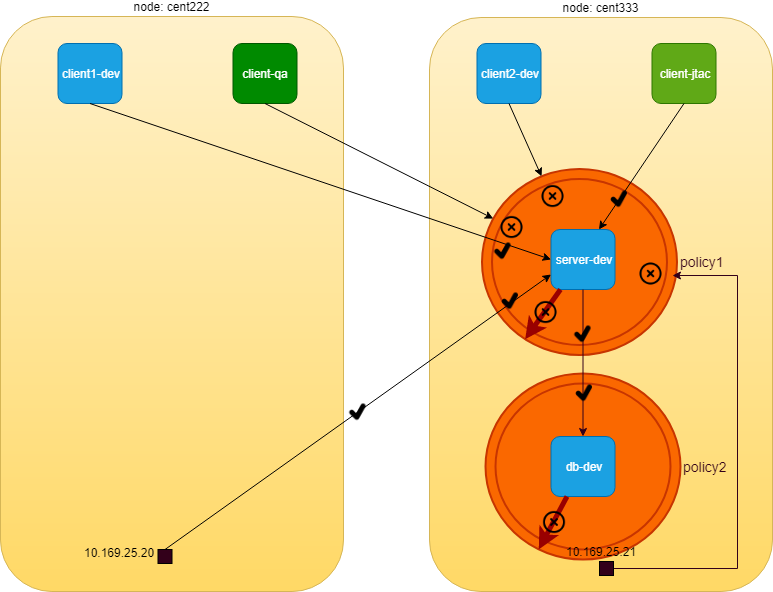

The diagram above was exported from draw.io. Its source (the exported page's mxGraphModel, read from the mxfile embedded in the PNG):
<mxGraphModel dx="1086" dy="808" grid="0" gridSize="10" guides="1" tooltips="1" connect="1" arrows="1" fold="1" page="1" pageScale="1" pageWidth="850" pageHeight="1100" math="0" shadow="0">
  <root>
    <mxCell id="0" />
    <mxCell id="1" parent="0" />
    <mxCell id="Ry_7wI19iAa84kqt_P73-2" value="node: cent333" style="rounded=1;whiteSpace=wrap;html=1;labelPosition=center;verticalLabelPosition=top;align=center;verticalAlign=bottom;fillColor=#fff2cc;strokeColor=#d6b656;gradientColor=#ffd966;flipH=1;" parent="1" vertex="1">
      <mxGeometry x="461" y="185" width="343" height="574" as="geometry" />
    </mxCell>
    <mxCell id="1yygODtTjIyEeUX-mo8v-1" value="&lt;font color=&quot;#33001a&quot;&gt;policy2&lt;/font&gt;" style="ellipse;shape=doubleEllipse;margin=10;strokeWidth=2;fontSize=14;whiteSpace=wrap;html=1;align=left;labelPosition=right;verticalLabelPosition=middle;verticalAlign=middle;fillColor=#fa6800;strokeColor=#C73500;fontColor=#ffffff;" parent="1" vertex="1">
      <mxGeometry x="517" y="541" width="195" height="186" as="geometry" />
    </mxCell>
    <mxCell id="QYtJ6DzTdIH_SI7GTZRr-1" value="&lt;font color=&quot;#33001a&quot;&gt;policy1&lt;/font&gt;" style="ellipse;shape=doubleEllipse;margin=10;strokeWidth=2;fontSize=14;whiteSpace=wrap;html=1;align=left;labelPosition=right;verticalLabelPosition=middle;verticalAlign=middle;fillColor=#fa6800;strokeColor=#C73500;fontColor=#ffffff;" parent="1" vertex="1">
      <mxGeometry x="513.5" y="336.5" width="195" height="186" as="geometry" />
    </mxCell>
    <mxCell id="Ry_7wI19iAa84kqt_P73-17" value="server-dev" style="rounded=1;whiteSpace=wrap;html=1;fillColor=#1ba1e2;strokeColor=#006EAF;fontColor=#ffffff;" parent="1" vertex="1">
      <mxGeometry x="582.5" y="397" width="64" height="60" as="geometry" />
    </mxCell>
    <mxCell id="Ry_7wI19iAa84kqt_P73-48" value="client2-dev" style="rounded=1;whiteSpace=wrap;html=1;fillColor=#1ba1e2;strokeColor=#006EAF;fontColor=#ffffff;" parent="1" vertex="1">
      <mxGeometry x="508.5" y="211" width="64" height="60" as="geometry" />
    </mxCell>
    <mxCell id="Ry_7wI19iAa84kqt_P73-51" value="client-jtac" style="rounded=1;whiteSpace=wrap;html=1;fillColor=#60a917;strokeColor=#2D7600;fontColor=#ffffff;" parent="1" vertex="1">
      <mxGeometry x="683.5" y="211" width="64" height="60" as="geometry" />
    </mxCell>
    <mxCell id="3zTTtVtzhwUnWcP0esy1-1" value="db-dev" style="rounded=1;whiteSpace=wrap;html=1;fillColor=#1ba1e2;strokeColor=#006EAF;fontColor=#ffffff;" parent="1" vertex="1">
      <mxGeometry x="582.5" y="604" width="64" height="60" as="geometry" />
    </mxCell>
    <mxCell id="3zTTtVtzhwUnWcP0esy1-2" value="node: cent222" style="rounded=1;whiteSpace=wrap;html=1;labelPosition=center;verticalLabelPosition=top;align=center;verticalAlign=bottom;fillColor=#fff2cc;strokeColor=#d6b656;gradientColor=#ffd966;flipH=1;" parent="1" vertex="1">
      <mxGeometry x="32" y="184" width="343" height="575" as="geometry" />
    </mxCell>
    <mxCell id="3zTTtVtzhwUnWcP0esy1-4" value="client1-dev" style="rounded=1;whiteSpace=wrap;html=1;fillColor=#1ba1e2;strokeColor=#006EAF;fontColor=#ffffff;" parent="1" vertex="1">
      <mxGeometry x="89.5" y="211" width="64" height="60" as="geometry" />
    </mxCell>
    <mxCell id="3zTTtVtzhwUnWcP0esy1-5" value="client-qa" style="rounded=1;whiteSpace=wrap;html=1;fillColor=#008a00;strokeColor=#005700;fontColor=#ffffff;" parent="1" vertex="1">
      <mxGeometry x="264.5" y="211" width="64" height="60" as="geometry" />
    </mxCell>
    <mxCell id="8va8V7QBedjDyl7IEKSU-2" value="" style="endArrow=classic;html=1;exitX=0.5;exitY=1;exitDx=0;exitDy=0;" parent="1" source="3zTTtVtzhwUnWcP0esy1-5" target="QYtJ6DzTdIH_SI7GTZRr-1" edge="1">
      <mxGeometry width="50" height="50" relative="1" as="geometry">
        <mxPoint x="31" y="609" as="sourcePoint" />
        <mxPoint x="550" y="394" as="targetPoint" />
      </mxGeometry>
    </mxCell>
    <mxCell id="QYtJ6DzTdIH_SI7GTZRr-10" value="" style="shape=image;html=1;verticalAlign=top;verticalLabelPosition=bottom;labelBackgroundColor=#ffffff;imageAspect=0;aspect=fixed;image=https://cdn0.iconfinder.com/data/icons/feather/96/circle-cross-128.png" parent="1" vertex="1">
      <mxGeometry x="531.5" y="383" width="24" height="24" as="geometry" />
    </mxCell>
    <mxCell id="QYtJ6DzTdIH_SI7GTZRr-13" value="" style="endArrow=classic;html=1;exitX=0.5;exitY=1;exitDx=0;exitDy=0;entryX=0.75;entryY=0;entryDx=0;entryDy=0;" parent="1" source="Ry_7wI19iAa84kqt_P73-51" target="Ry_7wI19iAa84kqt_P73-17" edge="1">
      <mxGeometry width="50" height="50" relative="1" as="geometry">
        <mxPoint x="715.5" y="271" as="sourcePoint" />
        <mxPoint x="911" y="381" as="targetPoint" />
      </mxGeometry>
    </mxCell>
    <mxCell id="QYtJ6DzTdIH_SI7GTZRr-18" value="" style="endArrow=classic;html=1;exitX=0.5;exitY=1;exitDx=0;exitDy=0;strokeColor=#33001A;" parent="1" source="Ry_7wI19iAa84kqt_P73-17" target="3zTTtVtzhwUnWcP0esy1-1" edge="1">
      <mxGeometry width="50" height="50" relative="1" as="geometry">
        <mxPoint x="591.5" y="447.5" as="sourcePoint" />
        <mxPoint x="676.5" y="447.5" as="targetPoint" />
      </mxGeometry>
    </mxCell>
    <mxCell id="QYtJ6DzTdIH_SI7GTZRr-19" value="" style="endArrow=classic;html=1;exitX=0.5;exitY=1;exitDx=0;exitDy=0;entryX=0;entryY=0.5;entryDx=0;entryDy=0;" parent="1" source="3zTTtVtzhwUnWcP0esy1-4" target="Ry_7wI19iAa84kqt_P73-17" edge="1">
      <mxGeometry width="50" height="50" relative="1" as="geometry">
        <mxPoint x="121.5" y="271" as="sourcePoint" />
        <mxPoint x="527.5" y="447.5" as="targetPoint" />
      </mxGeometry>
    </mxCell>
    <mxCell id="QYtJ6DzTdIH_SI7GTZRr-20" value="" style="shape=image;html=1;verticalAlign=top;verticalLabelPosition=bottom;labelBackgroundColor=#ffffff;imageAspect=0;aspect=fixed;image=https://cdn0.iconfinder.com/data/icons/typicons-2/24/tick-128.png" parent="1" vertex="1">
      <mxGeometry x="636.5" y="351" width="30" height="30" as="geometry" />
    </mxCell>
    <mxCell id="QYtJ6DzTdIH_SI7GTZRr-22" value="" style="shape=image;html=1;verticalAlign=top;verticalLabelPosition=bottom;labelBackgroundColor=#ffffff;imageAspect=0;aspect=fixed;image=https://cdn0.iconfinder.com/data/icons/typicons-2/24/tick-128.png" parent="1" vertex="1">
      <mxGeometry x="527.5" y="453" width="30" height="30" as="geometry" />
    </mxCell>
    <mxCell id="QYtJ6DzTdIH_SI7GTZRr-12" value="" style="shape=image;html=1;verticalAlign=top;verticalLabelPosition=bottom;labelBackgroundColor=#ffffff;imageAspect=0;aspect=fixed;image=https://cdn0.iconfinder.com/data/icons/feather/96/circle-cross-128.png" parent="1" vertex="1">
      <mxGeometry x="572.5" y="352" width="24" height="24" as="geometry" />
    </mxCell>
    <mxCell id="QYtJ6DzTdIH_SI7GTZRr-23" value="" style="endArrow=classic;html=1;exitX=0.5;exitY=1;exitDx=0;exitDy=0;" parent="1" source="Ry_7wI19iAa84kqt_P73-48" target="QYtJ6DzTdIH_SI7GTZRr-1" edge="1">
      <mxGeometry width="50" height="50" relative="1" as="geometry">
        <mxPoint x="540.5" y="271" as="sourcePoint" />
        <mxPoint x="559.5" y="417.5" as="targetPoint" />
      </mxGeometry>
    </mxCell>
    <mxCell id="QYtJ6DzTdIH_SI7GTZRr-24" value="" style="shape=image;html=1;verticalAlign=top;verticalLabelPosition=bottom;labelBackgroundColor=#ffffff;imageAspect=0;aspect=fixed;image=https://cdn0.iconfinder.com/data/icons/typicons-2/24/tick-128.png" parent="1" vertex="1">
      <mxGeometry x="600" y="486" width="30" height="30" as="geometry" />
    </mxCell>
    <mxCell id="QYtJ6DzTdIH_SI7GTZRr-25" value="" style="endArrow=classic;html=1;entryX=0;entryY=0.75;entryDx=0;entryDy=0;exitX=0.5;exitY=0;exitDx=0;exitDy=0;" parent="1" source="QYtJ6DzTdIH_SI7GTZRr-35" target="Ry_7wI19iAa84kqt_P73-17" edge="1">
      <mxGeometry width="50" height="50" relative="1" as="geometry">
        <mxPoint x="31" y="721" as="sourcePoint" />
        <mxPoint x="81" y="671" as="targetPoint" />
      </mxGeometry>
    </mxCell>
    <mxCell id="QYtJ6DzTdIH_SI7GTZRr-27" value="" style="shape=image;html=1;verticalAlign=top;verticalLabelPosition=bottom;labelBackgroundColor=#ffffff;imageAspect=0;aspect=fixed;image=https://cdn0.iconfinder.com/data/icons/typicons-2/24/tick-128.png" parent="1" vertex="1">
      <mxGeometry x="520" y="403" width="30" height="30" as="geometry" />
    </mxCell>
    <mxCell id="QYtJ6DzTdIH_SI7GTZRr-30" value="" style="shape=image;html=1;verticalAlign=top;verticalLabelPosition=bottom;labelBackgroundColor=#ffffff;imageAspect=0;aspect=fixed;image=https://cdn0.iconfinder.com/data/icons/typicons-2/24/tick-128.png" parent="1" vertex="1">
      <mxGeometry x="601.5" y="545" width="30" height="30" as="geometry" />
    </mxCell>
    <mxCell id="QYtJ6DzTdIH_SI7GTZRr-38" style="edgeStyle=orthogonalEdgeStyle;rounded=0;orthogonalLoop=1;jettySize=auto;html=1;strokeColor=#33001A;" parent="1" source="QYtJ6DzTdIH_SI7GTZRr-33" edge="1">
      <mxGeometry relative="1" as="geometry">
        <mxPoint x="704" y="443" as="targetPoint" />
        <Array as="points">
          <mxPoint x="769" y="736" />
          <mxPoint x="769" y="443" />
        </Array>
      </mxGeometry>
    </mxCell>
    <mxCell id="QYtJ6DzTdIH_SI7GTZRr-33" value="" style="whiteSpace=wrap;html=1;aspect=fixed;fillColor=#33001A;" parent="1" vertex="1">
      <mxGeometry x="631" y="729" width="14" height="14" as="geometry" />
    </mxCell>
    <mxCell id="QYtJ6DzTdIH_SI7GTZRr-35" value="" style="whiteSpace=wrap;html=1;aspect=fixed;fillColor=#33001A;" parent="1" vertex="1">
      <mxGeometry x="189.5" y="717" width="14" height="14" as="geometry" />
    </mxCell>
    <mxCell id="QYtJ6DzTdIH_SI7GTZRr-39" value="" style="shape=image;html=1;verticalAlign=top;verticalLabelPosition=bottom;labelBackgroundColor=#ffffff;imageAspect=0;aspect=fixed;image=https://cdn0.iconfinder.com/data/icons/feather/96/circle-cross-128.png" parent="1" vertex="1">
      <mxGeometry x="670.5" y="429.5" width="24" height="24" as="geometry" />
    </mxCell>
    <mxCell id="mx8d5ynV1NMBkz7CSzEV-1" value="" style="shape=image;html=1;verticalAlign=top;verticalLabelPosition=bottom;labelBackgroundColor=#ffffff;imageAspect=0;aspect=fixed;image=https://cdn0.iconfinder.com/data/icons/typicons-2/24/tick-128.png" parent="1" vertex="1">
      <mxGeometry x="375" y="564" width="30" height="30" as="geometry" />
    </mxCell>
    <mxCell id="mx8d5ynV1NMBkz7CSzEV-2" value="10.169.25.20" style="text;html=1;resizable=0;points=[];autosize=1;align=left;verticalAlign=top;spacingTop=-4;" parent="1" vertex="1">
      <mxGeometry x="114" y="710.5" width="80" height="14" as="geometry" />
    </mxCell>
    <mxCell id="mx8d5ynV1NMBkz7CSzEV-3" value="10.169.25.21" style="text;html=1;resizable=0;points=[];autosize=1;align=left;verticalAlign=top;spacingTop=-4;" parent="1" vertex="1">
      <mxGeometry x="596" y="709.5" width="80" height="14" as="geometry" />
    </mxCell>
    <mxCell id="mx8d5ynV1NMBkz7CSzEV-4" value="" style="endArrow=classic;html=1;exitX=0.148;exitY=1;exitDx=0;exitDy=0;strokeColor=#990000;strokeWidth=5;exitPerimeter=0;" parent="1" source="Ry_7wI19iAa84kqt_P73-17" target="QYtJ6DzTdIH_SI7GTZRr-1" edge="1">
      <mxGeometry width="50" height="50" relative="1" as="geometry">
        <mxPoint x="624.5" y="528" as="sourcePoint" />
        <mxPoint x="937" y="658" as="targetPoint" />
      </mxGeometry>
    </mxCell>
    <mxCell id="mx8d5ynV1NMBkz7CSzEV-5" value="" style="shape=image;html=1;verticalAlign=top;verticalLabelPosition=bottom;labelBackgroundColor=#ffffff;imageAspect=0;aspect=fixed;image=https://cdn0.iconfinder.com/data/icons/feather/96/circle-cross-128.png" parent="1" vertex="1">
      <mxGeometry x="565.5" y="468" width="24" height="24" as="geometry" />
    </mxCell>
    <mxCell id="1yygODtTjIyEeUX-mo8v-2" value="" style="endArrow=classic;html=1;exitX=0.25;exitY=1;exitDx=0;exitDy=0;strokeColor=#990000;strokeWidth=5;" parent="1" source="3zTTtVtzhwUnWcP0esy1-1" target="1yygODtTjIyEeUX-mo8v-1" edge="1">
      <mxGeometry width="50" height="50" relative="1" as="geometry">
        <mxPoint x="601.972" y="467" as="sourcePoint" />
        <mxPoint x="566.6615223356189" y="516.7178366809626" as="targetPoint" />
      </mxGeometry>
    </mxCell>
    <mxCell id="1yygODtTjIyEeUX-mo8v-3" value="" style="shape=image;html=1;verticalAlign=top;verticalLabelPosition=bottom;labelBackgroundColor=#ffffff;imageAspect=0;aspect=fixed;image=https://cdn0.iconfinder.com/data/icons/feather/96/circle-cross-128.png" parent="1" vertex="1">
      <mxGeometry x="574" y="678" width="24" height="24" as="geometry" />
    </mxCell>
  </root>
</mxGraphModel>